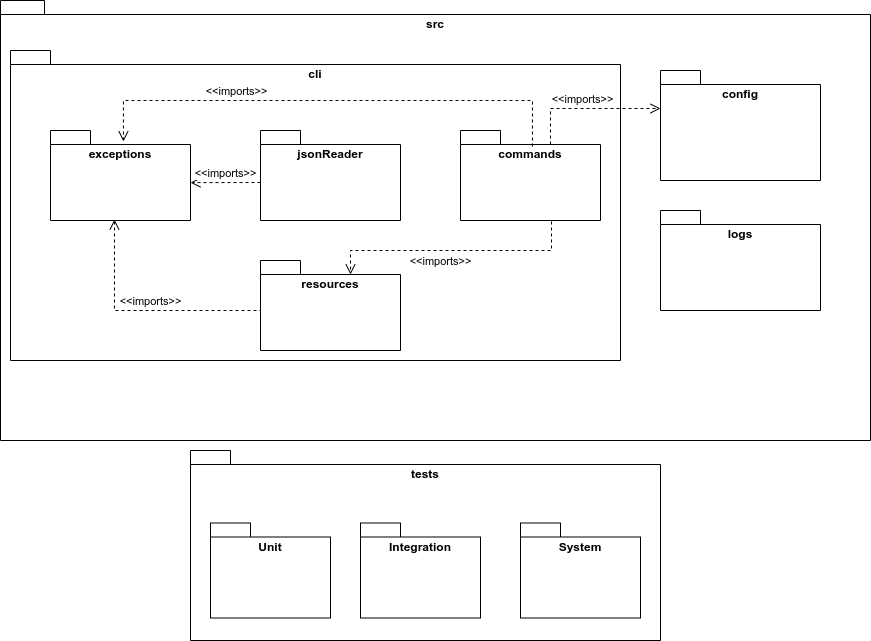

The diagram above was exported from draw.io. Its source (the exported page's mxGraphModel, read from the mxfile embedded in the PNG):
<mxGraphModel dx="1687" dy="872" grid="1" gridSize="10" guides="1" tooltips="1" connect="1" arrows="1" fold="1" page="1" pageScale="1" pageWidth="850" pageHeight="1100" math="0" shadow="0">
  <root>
    <mxCell id="0" />
    <mxCell id="1" parent="0" />
    <mxCell id="JP0RhdTSbYNkJpNqgkLK-6" value="src" style="shape=folder;fontStyle=1;spacingTop=10;tabWidth=40;tabHeight=14;tabPosition=left;html=1;whiteSpace=wrap;verticalAlign=top;" parent="1" vertex="1">
      <mxGeometry x="190" y="240" width="870" height="440" as="geometry" />
    </mxCell>
    <mxCell id="JP0RhdTSbYNkJpNqgkLK-7" value="cli" style="shape=folder;fontStyle=1;spacingTop=10;tabWidth=40;tabHeight=14;tabPosition=left;html=1;whiteSpace=wrap;verticalAlign=top;" parent="1" vertex="1">
      <mxGeometry x="200" y="290" width="610" height="310" as="geometry" />
    </mxCell>
    <mxCell id="JP0RhdTSbYNkJpNqgkLK-9" value="tests" style="shape=folder;fontStyle=1;spacingTop=10;tabWidth=40;tabHeight=14;tabPosition=left;html=1;whiteSpace=wrap;verticalAlign=top;" parent="1" vertex="1">
      <mxGeometry x="380" y="690" width="470" height="190" as="geometry" />
    </mxCell>
    <mxCell id="U_omM8NqWzSIjIwlgR1B-4" value="Integration" style="shape=folder;fontStyle=1;spacingTop=10;tabWidth=40;tabHeight=14;tabPosition=left;html=1;whiteSpace=wrap;verticalAlign=top;" vertex="1" parent="1">
      <mxGeometry x="550" y="762.5" width="120" height="95" as="geometry" />
    </mxCell>
    <mxCell id="U_omM8NqWzSIjIwlgR1B-10" value="config" style="shape=folder;fontStyle=1;spacingTop=10;tabWidth=40;tabHeight=14;tabPosition=left;html=1;whiteSpace=wrap;verticalAlign=top;" vertex="1" parent="1">
      <mxGeometry x="850" y="310" width="160" height="110" as="geometry" />
    </mxCell>
    <mxCell id="U_omM8NqWzSIjIwlgR1B-13" value="exceptions" style="shape=folder;fontStyle=1;spacingTop=10;tabWidth=40;tabHeight=14;tabPosition=left;html=1;whiteSpace=wrap;verticalAlign=top;" vertex="1" parent="1">
      <mxGeometry x="240" y="370" width="140" height="90" as="geometry" />
    </mxCell>
    <mxCell id="U_omM8NqWzSIjIwlgR1B-14" value="commands" style="shape=folder;fontStyle=1;spacingTop=10;tabWidth=40;tabHeight=14;tabPosition=left;html=1;whiteSpace=wrap;verticalAlign=top;" vertex="1" parent="1">
      <mxGeometry x="650" y="370" width="140" height="90" as="geometry" />
    </mxCell>
    <mxCell id="U_omM8NqWzSIjIwlgR1B-15" value="jsonReader" style="shape=folder;fontStyle=1;spacingTop=10;tabWidth=40;tabHeight=14;tabPosition=left;html=1;whiteSpace=wrap;verticalAlign=top;" vertex="1" parent="1">
      <mxGeometry x="450" y="370" width="140" height="90" as="geometry" />
    </mxCell>
    <mxCell id="U_omM8NqWzSIjIwlgR1B-16" value="&amp;lt;&amp;lt;imports&amp;gt;&amp;gt;" style="html=1;verticalAlign=bottom;endArrow=open;dashed=1;endSize=8;edgeStyle=elbowEdgeStyle;elbow=vertical;curved=0;rounded=0;exitX=0;exitY=0;exitDx=0;exitDy=52;exitPerimeter=0;entryX=0;entryY=0;entryDx=140;entryDy=52;entryPerimeter=0;" edge="1" parent="1" source="U_omM8NqWzSIjIwlgR1B-15" target="U_omM8NqWzSIjIwlgR1B-13">
      <mxGeometry relative="1" as="geometry">
        <mxPoint x="1219" y="494" as="sourcePoint" />
        <mxPoint x="1220" y="440" as="targetPoint" />
        <Array as="points" />
      </mxGeometry>
    </mxCell>
    <mxCell id="U_omM8NqWzSIjIwlgR1B-18" value="logs" style="shape=folder;fontStyle=1;spacingTop=10;tabWidth=40;tabHeight=14;tabPosition=left;html=1;whiteSpace=wrap;verticalAlign=top;" vertex="1" parent="1">
      <mxGeometry x="850" y="450" width="160" height="100" as="geometry" />
    </mxCell>
    <mxCell id="U_omM8NqWzSIjIwlgR1B-20" value="resources" style="shape=folder;fontStyle=1;spacingTop=10;tabWidth=40;tabHeight=14;tabPosition=left;html=1;whiteSpace=wrap;verticalAlign=top;" vertex="1" parent="1">
      <mxGeometry x="450" y="500" width="140" height="90" as="geometry" />
    </mxCell>
    <mxCell id="U_omM8NqWzSIjIwlgR1B-21" value="&amp;lt;&amp;lt;imports&amp;gt;&amp;gt;" style="html=1;verticalAlign=bottom;endArrow=open;dashed=1;endSize=8;edgeStyle=elbowEdgeStyle;elbow=vertical;curved=0;rounded=0;exitX=0;exitY=0;exitDx=0;exitDy=52;exitPerimeter=0;entryX=0.457;entryY=0.989;entryDx=0;entryDy=0;entryPerimeter=0;" edge="1" parent="1" source="U_omM8NqWzSIjIwlgR1B-20" target="U_omM8NqWzSIjIwlgR1B-13">
      <mxGeometry x="-0.0628" relative="1" as="geometry">
        <mxPoint x="670" y="432" as="sourcePoint" />
        <mxPoint x="600" y="432" as="targetPoint" />
        <Array as="points">
          <mxPoint x="400" y="550" />
        </Array>
        <mxPoint as="offset" />
      </mxGeometry>
    </mxCell>
    <mxCell id="U_omM8NqWzSIjIwlgR1B-24" value="&amp;lt;&amp;lt;imports&amp;gt;&amp;gt;" style="html=1;verticalAlign=bottom;endArrow=open;dashed=1;endSize=8;edgeStyle=elbowEdgeStyle;rounded=0;exitX=0;exitY=0;exitDx=90;exitDy=14;exitPerimeter=0;entryX=0;entryY=0;entryDx=0;entryDy=38;entryPerimeter=0;" edge="1" parent="1" source="U_omM8NqWzSIjIwlgR1B-14" target="U_omM8NqWzSIjIwlgR1B-10">
      <mxGeometry x="-0.0628" relative="1" as="geometry">
        <mxPoint x="460" y="562" as="sourcePoint" />
        <mxPoint x="314" y="469" as="targetPoint" />
        <Array as="points">
          <mxPoint x="740" y="370" />
          <mxPoint x="540" y="370" />
        </Array>
        <mxPoint as="offset" />
      </mxGeometry>
    </mxCell>
    <mxCell id="U_omM8NqWzSIjIwlgR1B-25" value="&amp;lt;&amp;lt;imports&amp;gt;&amp;gt;" style="html=1;verticalAlign=bottom;endArrow=open;dashed=1;endSize=8;edgeStyle=elbowEdgeStyle;elbow=vertical;curved=0;rounded=0;exitX=0.65;exitY=1.011;exitDx=0;exitDy=0;exitPerimeter=0;entryX=0;entryY=0;entryDx=90;entryDy=14;entryPerimeter=0;" edge="1" parent="1" source="U_omM8NqWzSIjIwlgR1B-14" target="U_omM8NqWzSIjIwlgR1B-20">
      <mxGeometry x="0.1024" y="20" relative="1" as="geometry">
        <mxPoint x="670" y="432" as="sourcePoint" />
        <mxPoint x="600" y="432" as="targetPoint" />
        <Array as="points">
          <mxPoint x="540" y="490" />
        </Array>
        <mxPoint as="offset" />
      </mxGeometry>
    </mxCell>
    <mxCell id="U_omM8NqWzSIjIwlgR1B-26" value="&amp;lt;&amp;lt;imports&amp;gt;&amp;gt;" style="html=1;verticalAlign=bottom;endArrow=open;dashed=1;endSize=8;edgeStyle=elbowEdgeStyle;elbow=vertical;curved=0;rounded=0;entryX=0.521;entryY=0.122;entryDx=0;entryDy=0;entryPerimeter=0;exitX=0.514;exitY=0.178;exitDx=0;exitDy=0;exitPerimeter=0;" edge="1" parent="1" source="U_omM8NqWzSIjIwlgR1B-14" target="U_omM8NqWzSIjIwlgR1B-13">
      <mxGeometry x="0.3806" relative="1" as="geometry">
        <mxPoint x="751" y="471" as="sourcePoint" />
        <mxPoint x="550" y="524" as="targetPoint" />
        <Array as="points">
          <mxPoint x="520" y="340" />
        </Array>
        <mxPoint as="offset" />
      </mxGeometry>
    </mxCell>
    <mxCell id="U_omM8NqWzSIjIwlgR1B-27" value="System" style="shape=folder;fontStyle=1;spacingTop=10;tabWidth=40;tabHeight=14;tabPosition=left;html=1;whiteSpace=wrap;verticalAlign=top;" vertex="1" parent="1">
      <mxGeometry x="710" y="762.5" width="120" height="95" as="geometry" />
    </mxCell>
    <mxCell id="U_omM8NqWzSIjIwlgR1B-28" value="Unit" style="shape=folder;fontStyle=1;spacingTop=10;tabWidth=40;tabHeight=14;tabPosition=left;html=1;whiteSpace=wrap;verticalAlign=top;" vertex="1" parent="1">
      <mxGeometry x="400" y="762.5" width="120" height="95" as="geometry" />
    </mxCell>
  </root>
</mxGraphModel>